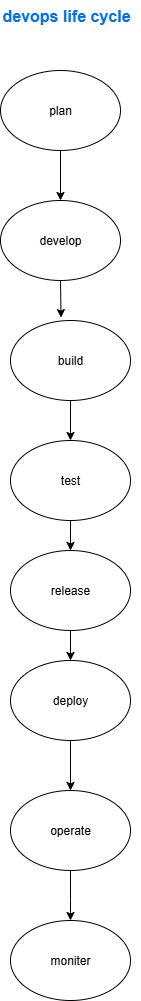

The diagram above was exported from draw.io. Its source (the exported page's mxGraphModel, read from the mxfile embedded in the PNG):
<mxGraphModel dx="1026" dy="547" grid="1" gridSize="10" guides="1" tooltips="1" connect="1" arrows="1" fold="1" page="1" pageScale="1" pageWidth="850" pageHeight="1100" math="0" shadow="0">
  <root>
    <mxCell id="0" />
    <mxCell id="1" parent="0" />
    <mxCell id="lmBs0ecxx0DZ8ELv8ne8-1" value="plan" style="ellipse;whiteSpace=wrap;html=1;" vertex="1" parent="1">
      <mxGeometry x="350" y="80" width="120" height="80" as="geometry" />
    </mxCell>
    <mxCell id="lmBs0ecxx0DZ8ELv8ne8-2" value="build" style="ellipse;whiteSpace=wrap;html=1;" vertex="1" parent="1">
      <mxGeometry x="360" y="330" width="120" height="80" as="geometry" />
    </mxCell>
    <mxCell id="lmBs0ecxx0DZ8ELv8ne8-3" value="develop" style="ellipse;whiteSpace=wrap;html=1;" vertex="1" parent="1">
      <mxGeometry x="350" y="210" width="120" height="80" as="geometry" />
    </mxCell>
    <mxCell id="lmBs0ecxx0DZ8ELv8ne8-4" value="test" style="ellipse;whiteSpace=wrap;html=1;" vertex="1" parent="1">
      <mxGeometry x="360" y="450" width="120" height="80" as="geometry" />
    </mxCell>
    <mxCell id="lmBs0ecxx0DZ8ELv8ne8-5" value="release" style="ellipse;whiteSpace=wrap;html=1;" vertex="1" parent="1">
      <mxGeometry x="360" y="560" width="120" height="80" as="geometry" />
    </mxCell>
    <mxCell id="lmBs0ecxx0DZ8ELv8ne8-6" value="deploy" style="ellipse;whiteSpace=wrap;html=1;" vertex="1" parent="1">
      <mxGeometry x="360" y="670" width="120" height="80" as="geometry" />
    </mxCell>
    <mxCell id="lmBs0ecxx0DZ8ELv8ne8-7" value="operate" style="ellipse;whiteSpace=wrap;html=1;" vertex="1" parent="1">
      <mxGeometry x="360" y="800" width="120" height="80" as="geometry" />
    </mxCell>
    <mxCell id="lmBs0ecxx0DZ8ELv8ne8-8" value="moniter" style="ellipse;whiteSpace=wrap;html=1;" vertex="1" parent="1">
      <mxGeometry x="360" y="930" width="120" height="80" as="geometry" />
    </mxCell>
    <mxCell id="lmBs0ecxx0DZ8ELv8ne8-10" value="" style="endArrow=classic;html=1;rounded=0;entryX=0.5;entryY=0;entryDx=0;entryDy=0;exitX=0.5;exitY=1;exitDx=0;exitDy=0;" edge="1" parent="1" source="lmBs0ecxx0DZ8ELv8ne8-1" target="lmBs0ecxx0DZ8ELv8ne8-3">
      <mxGeometry width="50" height="50" relative="1" as="geometry">
        <mxPoint x="410" y="180" as="sourcePoint" />
        <mxPoint x="410" y="200" as="targetPoint" />
        <Array as="points" />
      </mxGeometry>
    </mxCell>
    <mxCell id="lmBs0ecxx0DZ8ELv8ne8-11" value="" style="endArrow=classic;html=1;rounded=0;exitX=0.5;exitY=1;exitDx=0;exitDy=0;entryX=0.421;entryY=-0.036;entryDx=0;entryDy=0;entryPerimeter=0;" edge="1" parent="1" source="lmBs0ecxx0DZ8ELv8ne8-3" target="lmBs0ecxx0DZ8ELv8ne8-2">
      <mxGeometry width="50" height="50" relative="1" as="geometry">
        <mxPoint x="310" y="360" as="sourcePoint" />
        <mxPoint x="360" y="310" as="targetPoint" />
      </mxGeometry>
    </mxCell>
    <mxCell id="lmBs0ecxx0DZ8ELv8ne8-12" value="" style="endArrow=classic;html=1;rounded=0;exitX=0.5;exitY=1;exitDx=0;exitDy=0;entryX=0.5;entryY=0;entryDx=0;entryDy=0;" edge="1" parent="1" source="lmBs0ecxx0DZ8ELv8ne8-2" target="lmBs0ecxx0DZ8ELv8ne8-4">
      <mxGeometry width="50" height="50" relative="1" as="geometry">
        <mxPoint x="310" y="450" as="sourcePoint" />
        <mxPoint x="360" y="400" as="targetPoint" />
      </mxGeometry>
    </mxCell>
    <mxCell id="lmBs0ecxx0DZ8ELv8ne8-13" value="" style="endArrow=classic;html=1;rounded=0;exitX=0.5;exitY=1;exitDx=0;exitDy=0;" edge="1" parent="1" source="lmBs0ecxx0DZ8ELv8ne8-4">
      <mxGeometry width="50" height="50" relative="1" as="geometry">
        <mxPoint x="310" y="580" as="sourcePoint" />
        <mxPoint x="420" y="560" as="targetPoint" />
      </mxGeometry>
    </mxCell>
    <mxCell id="lmBs0ecxx0DZ8ELv8ne8-16" value="" style="endArrow=classic;html=1;rounded=0;exitX=0.5;exitY=1;exitDx=0;exitDy=0;" edge="1" parent="1" source="lmBs0ecxx0DZ8ELv8ne8-5">
      <mxGeometry width="50" height="50" relative="1" as="geometry">
        <mxPoint x="310" y="680" as="sourcePoint" />
        <mxPoint x="420" y="670" as="targetPoint" />
      </mxGeometry>
    </mxCell>
    <mxCell id="lmBs0ecxx0DZ8ELv8ne8-17" value="" style="endArrow=classic;html=1;rounded=0;exitX=0.5;exitY=1;exitDx=0;exitDy=0;" edge="1" parent="1" source="lmBs0ecxx0DZ8ELv8ne8-6">
      <mxGeometry width="50" height="50" relative="1" as="geometry">
        <mxPoint x="310" y="680" as="sourcePoint" />
        <mxPoint x="420" y="800" as="targetPoint" />
        <Array as="points" />
      </mxGeometry>
    </mxCell>
    <mxCell id="lmBs0ecxx0DZ8ELv8ne8-19" value="" style="endArrow=classic;html=1;rounded=0;entryX=0.5;entryY=0;entryDx=0;entryDy=0;exitX=0.5;exitY=1;exitDx=0;exitDy=0;" edge="1" parent="1" source="lmBs0ecxx0DZ8ELv8ne8-7" target="lmBs0ecxx0DZ8ELv8ne8-8">
      <mxGeometry width="50" height="50" relative="1" as="geometry">
        <mxPoint x="260" y="790" as="sourcePoint" />
        <mxPoint x="310" y="740" as="targetPoint" />
        <Array as="points">
          <mxPoint x="420" y="910" />
        </Array>
      </mxGeometry>
    </mxCell>
    <mxCell id="lmBs0ecxx0DZ8ELv8ne8-20" value="devops life cycle" style="text;html=1;align=left;verticalAlign=middle;resizable=0;points=[];autosize=1;strokeColor=none;fillColor=none;fontSize=16;fontColor=#0070F2;fontFamily=Helvetica;fontStyle=1" vertex="1" parent="1">
      <mxGeometry x="350" y="10" width="140" height="30" as="geometry" />
    </mxCell>
  </root>
</mxGraphModel>